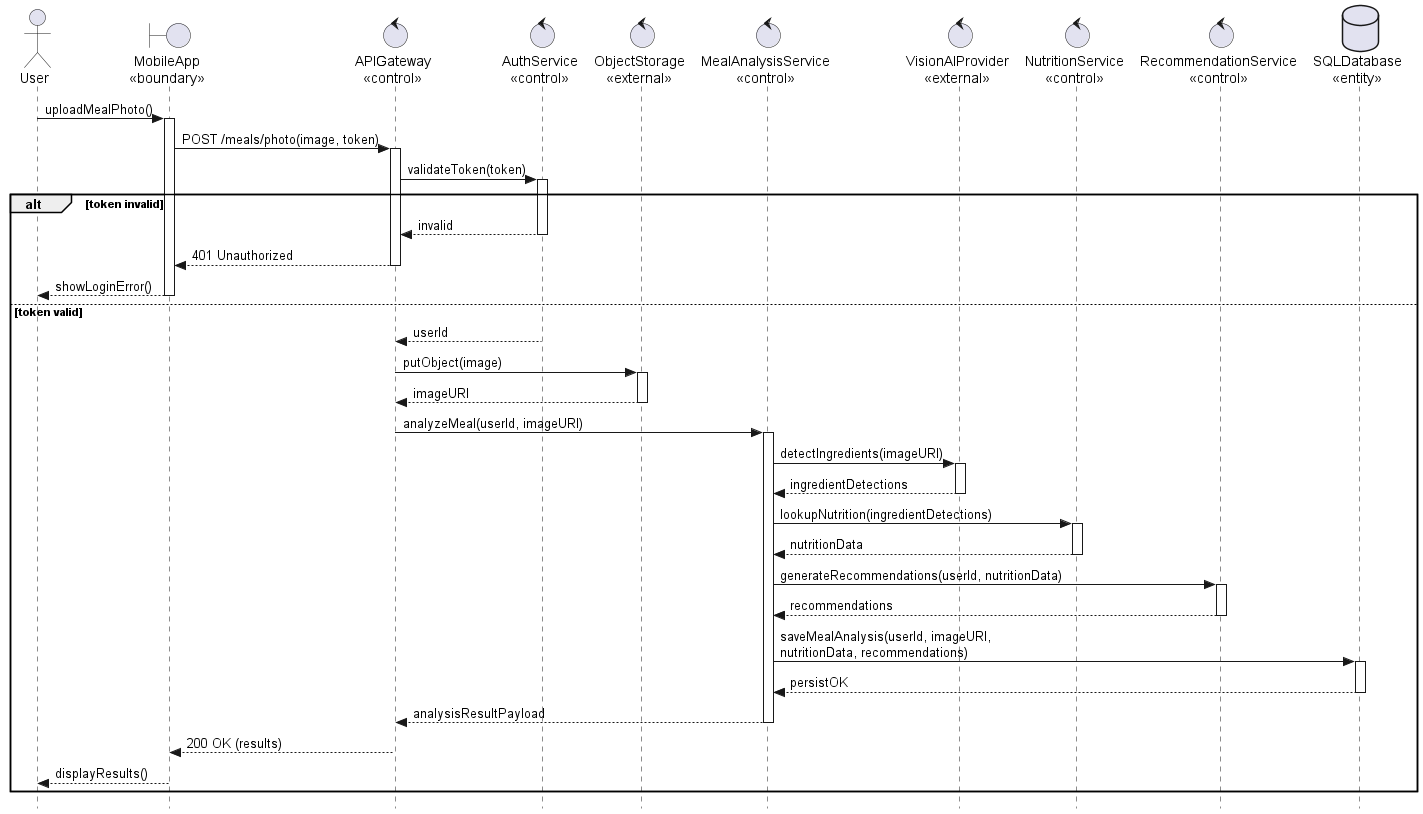

The diagram above was rendered by PlantUML. Its source (embedded in the PNG):
@startuml sequence-diagram
skinparam style strictuml
skinparam classAttributeIconSize 0
hide empty methods

actor User
boundary "MobileApp\n<<boundary>>" as App
control "APIGateway\n<<control>>" as API
control "AuthService\n<<control>>" as Auth
control "ObjectStorage\n<<external>>" as Storage
control "MealAnalysisService\n<<control>>" as Analysis
control "VisionAIProvider\n<<external>>" as VisionAI
control "NutritionService\n<<control>>" as Nutrition
control "RecommendationService\n<<control>>" as Recommend
database "SQLDatabase\n<<entity>>" as DB

User -> App : uploadMealPhoto()
activate App

App -> API : POST /meals/photo(image, token)
activate API

API -> Auth : validateToken(token)
activate Auth

alt token invalid
  Auth --> API : invalid
  deactivate Auth

  API --> App : 401 Unauthorized
  deactivate API

  App --> User : showLoginError()
  deactivate App
else token valid
  Auth --> API : userId
  deactivate Auth

  API -> Storage : putObject(image)
  activate Storage
  Storage --> API : imageURI
  deactivate Storage

  API -> Analysis : analyzeMeal(userId, imageURI)
  activate Analysis

  Analysis -> VisionAI : detectIngredients(imageURI)
  activate VisionAI
  VisionAI --> Analysis : ingredientDetections
  deactivate VisionAI

  Analysis -> Nutrition : lookupNutrition(ingredientDetections)
  activate Nutrition
  Nutrition --> Analysis : nutritionData
  deactivate Nutrition

  Analysis -> Recommend : generateRecommendations(userId, nutritionData)
  activate Recommend
  Recommend --> Analysis : recommendations
  deactivate Recommend

  Analysis -> DB : saveMealAnalysis(userId, imageURI,\nnutritionData, recommendations)
  activate DB
  DB --> Analysis : persistOK
  deactivate DB

  Analysis --> API : analysisResultPayload
  deactivate Analysis

  API --> App : 200 OK (results)
  deactivate API

  App --> User : displayResults()
  deactivate App
end

@enduml